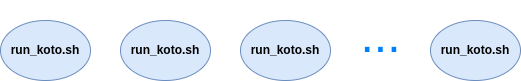

The diagram above was exported from draw.io. Its source (the exported page's mxGraphModel, read from the mxfile embedded in the PNG):
<mxGraphModel dx="1282" dy="594" grid="1" gridSize="10" guides="1" tooltips="1" connect="1" arrows="1" fold="1" page="1" pageScale="1" pageWidth="850" pageHeight="1100" math="0" shadow="0">
  <root>
    <mxCell id="0" />
    <mxCell id="1" parent="0" />
    <mxCell id="1i4EJpL8PgxVjop1L8ns-1" value="&lt;b&gt;run_koto.sh&lt;/b&gt;" style="ellipse;whiteSpace=wrap;html=1;fillColor=#dae8fc;strokeColor=#6c8ebf;" vertex="1" parent="1">
      <mxGeometry x="80" y="250" width="90" height="60" as="geometry" />
    </mxCell>
    <mxCell id="1i4EJpL8PgxVjop1L8ns-2" value="&lt;b&gt;run_koto.sh&lt;/b&gt;" style="ellipse;whiteSpace=wrap;html=1;fillColor=#dae8fc;strokeColor=#6c8ebf;" vertex="1" parent="1">
      <mxGeometry x="200" y="250" width="90" height="60" as="geometry" />
    </mxCell>
    <mxCell id="1i4EJpL8PgxVjop1L8ns-3" value="&lt;b&gt;run_koto.sh&lt;/b&gt;" style="ellipse;whiteSpace=wrap;html=1;fillColor=#dae8fc;strokeColor=#6c8ebf;" vertex="1" parent="1">
      <mxGeometry x="320" y="250" width="90" height="60" as="geometry" />
    </mxCell>
    <mxCell id="1i4EJpL8PgxVjop1L8ns-4" value="&lt;b&gt;run_koto.sh&lt;/b&gt;" style="ellipse;whiteSpace=wrap;html=1;fillColor=#dae8fc;strokeColor=#6c8ebf;" vertex="1" parent="1">
      <mxGeometry x="510" y="250" width="90" height="60" as="geometry" />
    </mxCell>
    <mxCell id="1i4EJpL8PgxVjop1L8ns-5" value="&lt;font color=&quot;#007fff&quot; style=&quot;font-size: 48px;&quot;&gt;...&lt;/font&gt;" style="text;html=1;align=center;verticalAlign=middle;resizable=0;points=[];autosize=1;strokeColor=none;fillColor=none;" vertex="1" parent="1">
      <mxGeometry x="430" y="230" width="60" height="70" as="geometry" />
    </mxCell>
  </root>
</mxGraphModel>